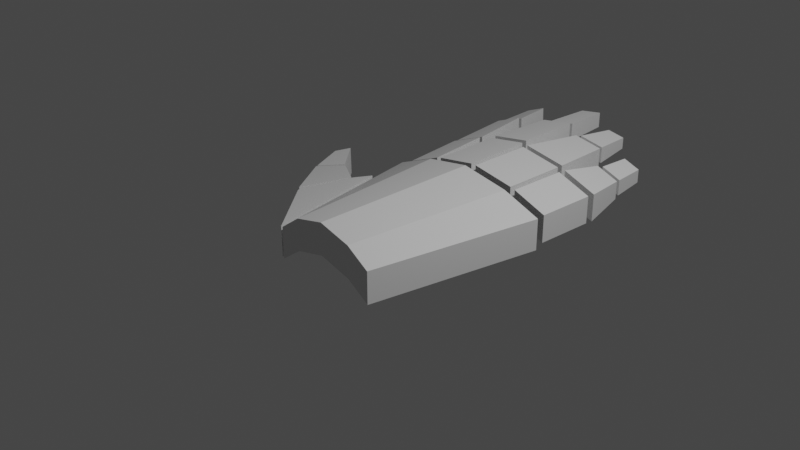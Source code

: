 # Source: RightHand.blend  (saved by Blender 2.82.7; exported with 4.5.12 LTS)
import bpy
from mathutils import Matrix  # noqa: F401  (used for matrix-valued properties, if any)

bpy.ops.wm.read_factory_settings(use_empty=True)
scene = bpy.context.scene
scene.name = 'Scene'

# ---- collections
col_collection = bpy.data.collections.new('Collection'); scene.collection.children.link(col_collection)

# ---- materials (node trees are filled in below, after node groups)
mat_material_001 = bpy.data.materials.new('Material.001')
mat_material_001.use_transparent_shadow = False

# ---- material node trees
mat_material_001.use_nodes = True; mat_material_001.node_tree.nodes.clear()
_N = mat_material_001.node_tree.nodes; _L = mat_material_001.node_tree.links
n0 = _N.new('ShaderNodeOutputMaterial'); n0.name = 'Material Output'; n0.location = (300, 300)
n1 = _N.new('ShaderNodeBsdfPrincipled'); n1.name = 'Principled BSDF'; n1.location = (10, 300)
n1.distribution = 'GGX'
n1.subsurface_method = 'BURLEY'
n1.inputs[2].default_value = 0.4
n1.inputs[3].default_value = 1.45
n1.inputs[27].default_value = (0.0, 0.0, 0.0, 1.0)
n1.inputs[28].default_value = 1.0
n2 = _N.new('ShaderNodeNormalMap'); n2.name = 'Normal Map'; n2.location = (-300, -300)
n2.label = 'Normal/Map'
n2.inputs[0].default_value = 0.0
_L.new(n1.outputs[0], n0.inputs[0])
_L.new(n2.outputs[0], n1.inputs[5])
n0.is_active_output = True

# ---- world
world_world = bpy.data.worlds.new('World'); scene.world = world_world
world_world.use_nodes = True; world_world.node_tree.nodes.clear()
_N = world_world.node_tree.nodes; _L = world_world.node_tree.links
n0 = _N.new('ShaderNodeOutputWorld'); n0.name = 'World Output'; n0.location = (300, 300)
n1 = _N.new('ShaderNodeBackground'); n1.name = 'Background'; n1.location = (10, 300)
n1.inputs[0].default_value = (0.05088, 0.05088, 0.05088, 1.0)
_L.new(n1.outputs[0], n0.inputs[0])
n0.is_active_output = True
world_world.color = (0.05088, 0.05088, 0.05088)
world_world.use_sun_shadow = False
world_world.sun_shadow_jitter_overblur = 0.0

# ---- cameras
cam_camera = bpy.data.cameras.new('Camera')
cam_camera.clip_end = 100.0
cam_camera.ortho_scale = 7.314
cam_camera_001 = bpy.data.cameras.new('Camera.001')
cam_camera_001.clip_end = 100.0
cam_camera_001.ortho_scale = 7.314

# ---- lights
light_light = bpy.data.lights.new('Light', 'POINT')
light_light.transmission_factor = 0.0
light_light.energy = 1000.0
light_light.shadow_soft_size = 0.1
light_light.shadow_maximum_resolution = 0.006
light_light.use_absolute_resolution = True

# ---- meshes
me_cube_002 = bpy.data.meshes.new('Cube.002')
me_cube_002.from_pydata([(0.9889, 0.9889, 0.1778), (0.9889, 0.9889, -0.1778), (0.6283, -0.9889, 0.1778), (0.6283, -0.9889, -0.1778), (-0.9889, 0.9889, 0.1778), (-0.9889, 0.9889, -0.1778), (-0.6283, -0.9889, 0.1778), (-0.6283, -0.9889, -0.1778), (0.5433, 0.9889, 0.003271), (0.3788, -0.9889, 0.3588), (0.3788, -0.9889, 0.003271), (0.5433, 0.9889, 0.3588), (-0.5336, 0.9889, -0.01023), (-0.3597, -0.9889, 0.3453), (-0.3597, -0.9889, -0.01023), (-0.5336, 0.9889, 0.3453), (0.02358, -0.9889, 0.0882), (0.02691, 0.9889, 0.4437), (0.02691, 0.9889, 0.0882), (0.02358, -0.9889, 0.4437), (0.9635, 1.114, 0.1678), (0.9635, 1.114, -0.1472), (-0.963, 1.114, 0.1671), (-0.963, 1.114, -0.148), (0.5687, 1.114, 0.0132), (0.514, 1.114, 0.3434), (-0.5017, 1.114, 0.0156), (-0.5017, 1.114, 0.3307), (-0.00497, 1.114, 0.4179), (0.05629, 1.114, 0.1036), (-0.5595, 1.114, 0.0004669), (0.5687, 1.114, 0.3283), (0.514, 1.114, 0.02833), (0.05629, 1.114, 0.4187), (-0.00497, 1.114, 0.1028), (-0.5595, 1.114, 0.3156), (-0.5839, 1.803, 0.0004669), (-0.9874, 1.803, -0.148), (1.049, 1.888, 0.1678), (1.049, 1.888, -0.1472), (-0.9874, 1.803, 0.1671), (0.654, 1.888, 0.3283), (0.654, 1.888, 0.0132), (0.06814, 1.947, 0.4187), (0.5258, 1.947, 0.3434), (-0.01684, 1.864, 0.1028), (-0.5135, 1.864, 0.0156), (-0.5839, 1.803, 0.3156), (-0.5135, 1.864, 0.3307), (-0.01684, 1.864, 0.4179), (0.5258, 1.947, 0.02833), (0.06814, 1.947, 0.1036), (1.073, 1.963, 0.1488), (1.073, 1.979, -0.1254), (0.6783, 1.971, 0.03489), (0.6783, 1.955, 0.3091), (1.125, 2.737, 0.1737), (1.125, 2.75, -0.08797), (0.7969, 2.731, 0.3069), (0.7969, 2.743, 0.04525), (0.5377, 2.026, 0.3434), (0.07999, 2.026, 0.1036), (0.5377, 2.026, 0.02833), (0.07999, 2.026, 0.4187), (0.1265, 2.86, 0.3891), (0.5149, 2.86, 0.3253), (0.5149, 2.86, 0.05788), (0.1265, 2.86, 0.1217), (-0.5135, 1.933, 0.0156), (-0.5135, 1.933, 0.3307), (-0.01684, 1.933, 0.4179), (-0.01684, 1.933, 0.1028), (-0.1044, 2.683, 0.1375), (-0.4497, 2.683, 0.07691), (-0.4497, 2.683, 0.296), (-0.1044, 2.683, 0.3566), (-0.9996, 1.882, 0.1671), (-0.9996, 1.882, -0.148), (-0.5961, 1.882, 0.0004669), (-0.5961, 1.882, 0.3156), (-0.6557, 2.384, 0.02793), (-0.9262, 2.384, -0.07159), (-0.9262, 2.384, 0.1396), (-0.6557, 2.384, 0.2391), (1.147, 2.815, 0.1386), (1.147, 2.828, -0.08628), (0.8233, 2.821, 0.04514), (0.8233, 2.809, 0.27), (1.138, 3.313, 0.1559), (1.138, 3.322, -0.03347), (0.9001, 3.308, 0.2524), (0.9001, 3.318, 0.06297), (1.157, 0.4055, 0.1161), (1.166, 0.4196, -0.2351), (1.292, -0.2625, 0.1325), (1.316, -0.2625, -0.2351), (0.968, 0.5144, 0.1663), (0.9732, 0.5144, -0.2013), (0.7009, -0.9504, 0.148), (0.7073, -0.9456, -0.2013), (1.822, 0.4182, 0.03778), (1.83, 0.4195, -0.2835), (1.568, 0.65, -0.2587), (1.57, 0.6423, 0.06177), (1.362, -0.2111, -0.2351), (1.338, -0.2111, 0.1325), (1.201, 0.4173, -0.2429), (1.193, 0.4032, 0.1083), (1.856, 0.4669, 0.02331), (1.863, 0.4681, -0.298), (1.618, 0.684, -0.2732), (1.62, 0.6762, 0.0473), (2.022, 0.8747, 0.03526), (2.029, 0.876, -0.2861), (1.922, 1.026, 0.05925), (1.92, 1.033, -0.2612), (0.4664, 2.939, 0.3051), (0.1551, 2.939, 0.1419), (0.4664, 2.939, 0.09074), (0.1551, 2.939, 0.3563), (0.1867, 3.506, 0.3362), (0.4509, 3.506, 0.2927), (0.4509, 3.506, 0.1108), (0.1867, 3.506, 0.1543), (-0.429, 2.748, 0.09436), (-0.429, 2.748, 0.2861), (-0.1268, 2.748, 0.3391), (-0.1268, 2.748, 0.1474), (-0.18, 3.204, 0.1686), (-0.3901, 3.204, 0.1317), (-0.3901, 3.204, 0.2649), (-0.18, 3.204, 0.3018), (-0.9151, 2.444, 0.1323), (-0.9151, 2.444, -0.05128), (-0.68, 2.444, 0.03523), (-0.68, 2.444, 0.2188), (-0.6815, 2.846, 0.04289), (-0.8795, 2.846, -0.02999), (-0.8795, 2.846, 0.1247), (-0.6815, 2.846, 0.1975)], [], [(15, 4, 6, 13), (14, 13, 6, 7), (7, 6, 4, 5), (8, 1, 3, 10), (1, 0, 2, 3), (8, 11, 0, 1), (18, 17, 11, 8), (18, 8, 10, 16), (3, 2, 9, 10), (0, 11, 9, 2), (5, 12, 14, 7), (5, 4, 15, 12), (16, 19, 13, 14), (17, 15, 13, 19), (11, 17, 19, 9), (10, 9, 19, 16), (12, 18, 16, 14), (12, 15, 17, 18), (24, 21, 20, 31), (29, 32, 25, 33), (23, 30, 35, 22), (26, 34, 28, 27), (42, 41, 38, 39), (51, 43, 44, 50), (37, 40, 47, 36), (46, 48, 49, 45), (29, 33, 43, 51), (33, 25, 44, 43), (26, 27, 48, 46), (24, 31, 41, 42), (25, 32, 50, 44), (34, 26, 46, 45), (30, 23, 37, 36), (28, 34, 45, 49), (22, 35, 47, 40), (20, 21, 39, 38), (35, 30, 36, 47), (23, 22, 40, 37), (27, 28, 49, 48), (31, 20, 38, 41), (32, 29, 51, 50), (21, 24, 42, 39), (54, 53, 52, 55), (59, 58, 56, 57), (54, 55, 58, 59), (52, 53, 57, 56), (55, 52, 56, 58), (53, 54, 59, 57), (61, 62, 60, 63), (67, 64, 65, 66), (61, 63, 64, 67), (63, 60, 65, 64), (60, 62, 66, 65), (62, 61, 67, 66), (68, 71, 70, 69), (73, 74, 75, 72), (68, 69, 74, 73), (71, 68, 73, 72), (70, 71, 72, 75), (69, 70, 75, 74), (77, 78, 79, 76), (81, 82, 83, 80), (78, 77, 81, 80), (76, 79, 83, 82), (79, 78, 80, 83), (77, 76, 82, 81), (86, 85, 84, 87), (91, 90, 88, 89), (86, 87, 90, 91), (84, 85, 89, 88), (87, 84, 88, 90), (85, 86, 91, 89), (93, 92, 94, 95), (99, 98, 96, 97), (97, 96, 92, 93), (92, 96, 98, 94), (97, 93, 95, 99), (95, 94, 98, 99), (106, 104, 101, 102), (106, 107, 105, 104), (107, 106, 102, 103), (105, 107, 103, 100), (104, 105, 100, 101), (101, 100, 103, 102), (109, 110, 111, 108), (113, 112, 114, 115), (110, 109, 113, 115), (109, 108, 112, 113), (111, 110, 115, 114), (108, 111, 114, 112), (117, 118, 116, 119), (123, 120, 121, 122), (117, 119, 120, 123), (119, 116, 121, 120), (116, 118, 122, 121), (118, 117, 123, 122), (124, 127, 126, 125), (129, 130, 131, 128), (124, 125, 130, 129), (127, 124, 129, 128), (126, 127, 128, 131), (125, 126, 131, 130), (133, 134, 135, 132), (137, 138, 139, 136), (134, 133, 137, 136), (132, 135, 139, 138), (135, 134, 136, 139), (133, 132, 138, 137)])
me_cube_002.polygons.foreach_set('use_smooth', [True] * 108)
_k = set([(0, 1), (0, 2), (0, 11), (1, 3), (1, 8), (2, 3), (2, 9), (3, 10), (4, 5), (4, 6), (4, 15), (5, 7), (5, 12), (6, 7), (6, 13), (7, 14), (8, 10), (8, 18), (9, 11), (9, 19), (10, 16), (11, 17), (12, 14), (12, 18), (13, 15), (13, 19), (14, 16), (15, 17), (16, 18), (17, 19), (20, 21), (20, 31), (20, 38), (21, 24), (21, 39), (22, 23), (22, 35), (22, 40), (23, 30), (23, 37), (24, 31), (24, 42), (25, 32), (25, 33), (25, 44), (26, 27), (26, 34), (26, 46), (27, 28), (27, 48), (28, 34), (28, 49), (29, 32), (29, 33), (29, 51), (30, 35), (30, 36), (31, 41), (32, 50), (33, 43), (34, 45), (35, 47), (36, 37), (36, 47), (37, 40), (38, 39), (38, 41), (39, 42), (40, 47), (41, 42), (43, 44), (43, 51), (44, 50), (45, 46), (45, 49), (46, 48), (48, 49), (50, 51), (52, 53), (52, 55), (52, 56), (53, 54), (53, 57), (54, 55), (54, 59), (55, 58), (56, 57), (56, 58), (57, 59), (58, 59), (60, 62), (60, 63), (60, 65), (61, 62), (61, 63), (61, 67), (62, 66), (63, 64), (64, 65), (64, 67), (65, 66), (66, 67), (68, 69), (68, 71), (68, 73), (69, 70), (69, 74), (70, 71), (70, 75), (71, 72), (72, 73), (72, 75), (73, 74), (74, 75), (76, 77), (76, 79), (76, 82), (77, 78), (77, 81), (78, 79), (78, 80), (79, 83), (80, 81), (80, 83), (81, 82), (82, 83), (84, 85), (84, 87), (84, 88), (85, 86), (85, 89), (86, 87), (86, 91), (87, 90), (88, 89), (88, 90), (89, 91), (90, 91), (92, 93), (92, 94), (92, 96), (93, 95), (93, 97), (94, 95), (94, 98), (95, 99), (96, 97), (96, 98), (97, 99), (98, 99), (100, 101), (100, 103), (100, 105), (101, 102), (101, 104), (102, 103), (102, 106), (103, 107), (104, 105), (104, 106), (105, 107), (106, 107), (108, 109), (108, 111), (108, 112), (109, 110), (109, 113), (110, 111), (110, 115), (111, 114), (112, 113), (112, 114), (113, 115), (114, 115), (116, 118), (116, 119), (116, 121), (117, 118), (117, 119), (117, 123), (118, 122), (119, 120), (120, 121), (120, 123), (121, 122), (122, 123), (124, 125), (124, 127), (124, 129), (125, 126), (125, 130), (126, 127), (126, 131), (127, 128), (128, 129), (128, 131), (129, 130), (130, 131), (132, 133), (132, 135), (132, 138), (133, 134), (133, 137), (134, 135), (134, 136), (135, 139), (136, 137), (136, 139), (137, 138), (138, 139)])
me_cube_002.attributes.new('sharp_edge', 'BOOLEAN', 'EDGE').data.foreach_set('value', [ (min(e.vertices), max(e.vertices)) in _k for e in me_cube_002.edges])
_uv = me_cube_002.uv_layers.new(name='UVMap')
_uv.uv.foreach_set('vector', [0.8103, 0.5, 0.875, 0.5, 0.875, 0.75, 0.8103, 0.75, 0.375, 0.9353, 0.625, 0.9353, 0.625, 1.0, 0.375, 1.0, 0.375, 0.0, 0.625, 0.0, 0.625, 0.25, 0.375, 0.25, 0.3071, 0.5, 0.375, 0.5, 0.375, 0.75, 0.3071, 0.75, 0.375, 0.5, 0.625, 0.5, 0.625, 0.75, 0.375, 0.75, 0.375, 0.4321, 0.625, 0.4321, 0.625, 0.5, 0.375, 0.5, 0.375, 0.3762, 0.625, 0.3762, 0.625, 0.4321, 0.375, 0.4321, 0.2512, 0.5, 0.3071, 0.5, 0.3071, 0.75, 0.2512, 0.75, 0.375, 0.75, 0.625, 0.75, 0.625, 0.8179, 0.375, 0.8179, 0.625, 0.5, 0.6929, 0.5, 0.6929, 0.75, 0.625, 0.75, 0.125, 0.5, 0.1897, 0.5, 0.1897, 0.75, 0.125, 0.75, 0.375, 0.25, 0.625, 0.25, 0.625, 0.3147, 0.375, 0.3147, 0.375, 0.8738, 0.625, 0.8738, 0.625, 0.9353, 0.375, 0.9353, 0.7488, 0.5, 0.8103, 0.5, 0.8103, 0.75, 0.7488, 0.75, 0.6929, 0.5, 0.7488, 0.5, 0.7488, 0.75, 0.6929, 0.75, 0.375, 0.8179, 0.625, 0.8179, 0.625, 0.8738, 0.375, 0.8738, 0.1897, 0.5, 0.2512, 0.5, 0.2512, 0.75, 0.1897, 0.75, 0.375, 0.3147, 0.625, 0.3147, 0.625, 0.3762, 0.375, 0.3762, 0.375, 0.4321, 0.375, 0.5, 0.625, 0.5, 0.625, 0.4321, 0.375, 0.3762, 0.375, 0.4321, 0.625, 0.4321, 0.625, 0.3762, 0.375, 0.25, 0.375, 0.3147, 0.625, 0.3147, 0.625, 0.25, 0.375, 0.3147, 0.375, 0.3762, 0.625, 0.3762, 0.625, 0.3147, 0.375, 0.4321, 0.625, 0.4321, 0.625, 0.5, 0.375, 0.5, 0.375, 0.3762, 0.625, 0.3762, 0.625, 0.4321, 0.375, 0.4321, 0.375, 0.25, 0.625, 0.25, 0.625, 0.3147, 0.375, 0.3147, 0.375, 0.3147, 0.625, 0.3147, 0.625, 0.3762, 0.375, 0.3762, 0.375, 0.3762, 0.625, 0.3762, 0.625, 0.3762, 0.375, 0.3762, 0.625, 0.3762, 0.625, 0.4321, 0.625, 0.4321, 0.625, 0.3762, 0.375, 0.3147, 0.625, 0.3147, 0.625, 0.3147, 0.375, 0.3147, 0.375, 0.4321, 0.625, 0.4321, 0.625, 0.4321, 0.375, 0.4321, 0.625, 0.4321, 0.375, 0.4321, 0.375, 0.4321, 0.625, 0.4321, 0.375, 0.3762, 0.375, 0.3147, 0.375, 0.3147, 0.375, 0.3762, 0.375, 0.3147, 0.375, 0.25, 0.375, 0.25, 0.375, 0.3147, 0.625, 0.3762, 0.375, 0.3762, 0.375, 0.3762, 0.625, 0.3762, 0.625, 0.25, 0.625, 0.3147, 0.625, 0.3147, 0.625, 0.25, 0.625, 0.5, 0.375, 0.5, 0.375, 0.5, 0.625, 0.5, 0.625, 0.3147, 0.375, 0.3147, 0.375, 0.3147, 0.625, 0.3147, 0.375, 0.25, 0.625, 0.25, 0.625, 0.25, 0.375, 0.25, 0.625, 0.3147, 0.625, 0.3762, 0.625, 0.3762, 0.625, 0.3147, 0.625, 0.4321, 0.625, 0.5, 0.625, 0.5, 0.625, 0.4321, 0.375, 0.4321, 0.375, 0.3762, 0.375, 0.3762, 0.375, 0.4321, 0.375, 0.5, 0.375, 0.4321, 0.375, 0.4321, 0.375, 0.5, 0.375, 0.4321, 0.375, 0.5, 0.625, 0.5, 0.625, 0.4321, 0.375, 0.4321, 0.625, 0.4321, 0.625, 0.5, 0.375, 0.5, 0.375, 0.4321, 0.625, 0.4321, 0.625, 0.4321, 0.375, 0.4321, 0.625, 0.5, 0.375, 0.5, 0.375, 0.5, 0.625, 0.5, 0.625, 0.4321, 0.625, 0.5, 0.625, 0.5, 0.625, 0.4321, 0.375, 0.5, 0.375, 0.4321, 0.375, 0.4321, 0.375, 0.5, 0.375, 0.3762, 0.375, 0.4321, 0.625, 0.4321, 0.625, 0.3762, 0.375, 0.3762, 0.625, 0.3762, 0.625, 0.4321, 0.375, 0.4321, 0.375, 0.3762, 0.625, 0.3762, 0.625, 0.3762, 0.375, 0.3762, 0.625, 0.3762, 0.625, 0.4321, 0.625, 0.4321, 0.625, 0.3762, 0.625, 0.4321, 0.375, 0.4321, 0.375, 0.4321, 0.625, 0.4321, 0.375, 0.4321, 0.375, 0.3762, 0.375, 0.3762, 0.375, 0.4321, 0.375, 0.3147, 0.375, 0.3762, 0.625, 0.3762, 0.625, 0.3147, 0.375, 0.3147, 0.625, 0.3147, 0.625, 0.3762, 0.375, 0.3762, 0.375, 0.3147, 0.625, 0.3147, 0.625, 0.3147, 0.375, 0.3147, 0.375, 0.3762, 0.375, 0.3147, 0.375, 0.3147, 0.375, 0.3762, 0.625, 0.3762, 0.375, 0.3762, 0.375, 0.3762, 0.625, 0.3762, 0.625, 0.3147, 0.625, 0.3762, 0.625, 0.3762, 0.625, 0.3147, 0.375, 0.25, 0.375, 0.3147, 0.625, 0.3147, 0.625, 0.25, 0.375, 0.25, 0.625, 0.25, 0.625, 0.3147, 0.375, 0.3147, 0.375, 0.3147, 0.375, 0.25, 0.375, 0.25, 0.375, 0.3147, 0.625, 0.25, 0.625, 0.3147, 0.625, 0.3147, 0.625, 0.25, 0.625, 0.3147, 0.375, 0.3147, 0.375, 0.3147, 0.625, 0.3147, 0.375, 0.25, 0.625, 0.25, 0.625, 0.25, 0.375, 0.25, 0.375, 0.4321, 0.375, 0.5, 0.625, 0.5, 0.625, 0.4321, 0.375, 0.4321, 0.625, 0.4321, 0.625, 0.5, 0.375, 0.5, 0.375, 0.4321, 0.625, 0.4321, 0.625, 0.4321, 0.375, 0.4321, 0.625, 0.5, 0.375, 0.5, 0.375, 0.5, 0.625, 0.5, 0.625, 0.4321, 0.625, 0.5, 0.625, 0.5, 0.625, 0.4321, 0.375, 0.5, 0.375, 0.4321, 0.375, 0.4321, 0.375, 0.5, 0.375, 0.0, 0.625, 0.0, 0.625, 0.25, 0.375, 0.25, 0.375, 0.25, 0.625, 0.25, 0.625, 0.5, 0.375, 0.5, 0.375, 0.5, 0.625, 0.5, 0.625, 0.75, 0.375, 0.75, 0.375, 0.75, 0.625, 0.75, 0.625, 1.0, 0.375, 1.0, 0.125, 0.5, 0.375, 0.5, 0.375, 0.75, 0.125, 0.75, 0.625, 0.5, 0.875, 0.5, 0.875, 0.75, 0.625, 0.75, 0.375, 0.0, 0.375, 0.25, 0.375, 0.25, 0.375, 0.0, 0.375, 0.0, 0.625, 0.0, 0.625, 0.25, 0.375, 0.25, 0.625, 0.0, 0.375, 0.0, 0.375, 0.0, 0.625, 0.0, 0.625, 0.25, 0.625, 0.0, 0.625, 0.0, 0.625, 0.25, 0.375, 0.25, 0.625, 0.25, 0.625, 0.25, 0.375, 0.25, 0.375, 0.25, 0.625, 0.25, 0.625, 0.0, 0.375, 0.0, 0.375, 0.25, 0.375, 0.0, 0.625, 0.0, 0.625, 0.25, 0.375, 0.25, 0.625, 0.25, 0.625, 0.0, 0.375, 0.0, 0.375, 0.0, 0.375, 0.25, 0.375, 0.25, 0.375, 0.0, 0.375, 0.25, 0.625, 0.25, 0.625, 0.25, 0.375, 0.25, 0.625, 0.0, 0.375, 0.0, 0.375, 0.0, 0.625, 0.0, 0.625, 0.25, 0.625, 0.0, 0.625, 0.0, 0.625, 0.25, 0.375, 0.3762, 0.375, 0.4321, 0.625, 0.4321, 0.625, 0.3762, 0.375, 0.3762, 0.625, 0.3762, 0.625, 0.4321, 0.375, 0.4321, 0.375, 0.3762, 0.625, 0.3762, 0.625, 0.3762, 0.375, 0.3762, 0.625, 0.3762, 0.625, 0.4321, 0.625, 0.4321, 0.625, 0.3762, 0.625, 0.4321, 0.375, 0.4321, 0.375, 0.4321, 0.625, 0.4321, 0.375, 0.4321, 0.375, 0.3762, 0.375, 0.3762, 0.375, 0.4321, 0.375, 0.3147, 0.375, 0.3762, 0.625, 0.3762, 0.625, 0.3147, 0.375, 0.3147, 0.625, 0.3147, 0.625, 0.3762, 0.375, 0.3762, 0.375, 0.3147, 0.625, 0.3147, 0.625, 0.3147, 0.375, 0.3147, 0.375, 0.3762, 0.375, 0.3147, 0.375, 0.3147, 0.375, 0.3762, 0.625, 0.3762, 0.375, 0.3762, 0.375, 0.3762, 0.625, 0.3762, 0.625, 0.3147, 0.625, 0.3762, 0.625, 0.3762, 0.625, 0.3147, 0.375, 0.25, 0.375, 0.3147, 0.625, 0.3147, 0.625, 0.25, 0.375, 0.25, 0.625, 0.25, 0.625, 0.3147, 0.375, 0.3147, 0.375, 0.3147, 0.375, 0.25, 0.375, 0.25, 0.375, 0.3147, 0.625, 0.25, 0.625, 0.3147, 0.625, 0.3147, 0.625, 0.25, 0.625, 0.3147, 0.375, 0.3147, 0.375, 0.3147, 0.625, 0.3147, 0.375, 0.25, 0.625, 0.25, 0.625, 0.25, 0.375, 0.25])
me_cube_002.materials.append(mat_material_001)
me_cube_002.use_remesh_fix_poles = True
me_cube_002.use_remesh_preserve_attributes = False
me_cube_002.use_mirror_vertex_groups = False
me_cube_002.update()
me_cube_002.normals_split_custom_set([tuple(v) for v in zip(*[iter([-0.4194, -0.05666, 0.906, -0.4194, -0.05666, 0.906, -0.4194, -0.05666, 0.906, -0.4194, -0.05666, 0.906, 0.0, -1.0, 0.0, 0.0, -1.0, 0.0, 0.0, -1.0, 0.0, 0.0, -1.0, 0.0, -0.9838, -0.1794, 0.0, -0.9838, -0.1794, 0.0, -0.9838, -0.1794, 0.0, -0.9838, -0.1794, 0.0, -0.4611, 0.06122, -0.8852, -0.4611, 0.06122, -0.8852, -0.4611, 0.06122, -0.8852, -0.4611, 0.06122, -0.8852, 0.9838, -0.1794, 0.0, 0.9838, -0.1794, 0.0, 0.9838, -0.1794, 0.0, 0.9838, -0.1794, 0.0, 0.0, 1.0, 0.0, 0.0, 1.0, 0.0, 0.0, 1.0, 0.0, 0.0, 1.0, 0.0, 0.0, 1.0, 0.0, 0.0, 1.0, 0.0, 0.0, 1.0, 0.0, 0.0, 1.0, 0.0, -0.1913, 0.00812, -0.9815, -0.1913, 0.00812, -0.9815, -0.1913, 0.00812, -0.9815, -0.1913, 0.00812, -0.9815, 0.0, -1.0, 0.0, 0.0, -1.0, 0.0, 0.0, -1.0, -1.724e-09, 0.0, -1.0, -9.92e-10, 0.4611, -0.06122, 0.8852, 0.4611, -0.06122, 0.8852, 0.4611, -0.06122, 0.8852, 0.4611, -0.06122, 0.8852, 0.4194, 0.05666, -0.906, 0.4194, 0.05666, -0.906, 0.4194, 0.05666, -0.906, 0.4194, 0.05666, -0.906, 0.0, 1.0, 0.0, 0.0, 1.0, 0.0, 0.0, 1.0, 0.0, 0.0, 1.0, 0.0, 0.0, -1.0, -1.306e-09, 0.0, -1.0, -1.32e-09, 0.0, -1.0, 0.0, 0.0, -1.0, 0.0, -0.2042, -0.008802, 0.9789, -0.2042, -0.008802, 0.9789, -0.2042, -0.008802, 0.9789, -0.2042, -0.008802, 0.9789, 0.1913, -0.00812, 0.9815, 0.1913, -0.00812, 0.9815, 0.1913, -0.00812, 0.9815, 0.1913, -0.00812, 0.9815, 0.0, -1.0, -9.92e-10, 0.0, -1.0, -1.724e-09, 0.0, -1.0, -1.32e-09, 0.0, -1.0, -1.306e-09, 0.2042, 0.008802, -0.9789, 0.2042, 0.008802, -0.9789, 0.2042, 0.008802, -0.9789, 0.2042, 0.008802, -0.9789, 0.0, 1.0, 0.0, 0.0, 1.0, 0.0, 0.0, 1.0, 0.0, 0.0, 1.0, 0.0, 0.0, -1.0, 0.0, 0.0, -1.0, 0.0, 0.0, -1.0, 0.0, 0.0, -1.0, 0.0, 0.0, -1.0, 0.0, 0.0, -1.0, 0.0, 0.0, -1.0, 0.0, 0.0, -1.0, 0.0, 0.0, -1.0, 0.0, 0.0, -1.0, 0.0, 0.0, -1.0, 0.0, 0.0, -1.0, 0.0, 0.0, -1.0, 0.0, 0.0, -1.0, 0.0, 0.0, -1.0, 0.0, 0.0, -1.0, 0.0, 0.0, 1.0, 0.0, 0.0, 1.0, 0.0, 0.0, 1.0, 0.0, 0.0, 1.0, 0.0, 0.0, 1.0, 0.0, 0.0, 1.0, 0.0, 0.0, 1.0, 0.0, 0.0, 1.0, 0.0, 0.0, 1.0, 0.0, 0.0, 1.0, 0.0, 0.0, 1.0, 0.0, 0.0, 1.0, 0.0, 0.0, 1.0, 0.0, 0.0, 1.0, 0.0, 0.0, 1.0, 0.0, 0.0, 1.0, 0.0, -0.9999, 0.01422, 0.0, -0.9999, 0.01422, 0.0, -0.9999, 0.01422, 0.0, -0.9999, 0.01422, 0.0, 0.1623, -0.002307, 0.9867, 0.1623, -0.002307, 0.9867, 0.1623, -0.002307, 0.9867, 0.1623, -0.002307, 0.9867, -0.9999, -0.01581, 0.0, -0.9999, -0.01581, 0.0, -0.9999, -0.01581, 0.0, -0.9999, -0.01581, 0.0, -0.994, 0.1095, 0.0, -0.994, 0.1095, 0.0, -0.994, 0.1095, 0.0, -0.994, 0.1095, 0.0, 0.9999, -0.01422, 0.0, 0.9999, -0.01422, 0.0, 0.9999, -0.01422, 0.0, 0.9999, -0.01422, 0.0, 0.173, 0.002735, -0.9849, 0.173, 0.002735, -0.9849, 0.173, 0.002735, -0.9849, 0.173, 0.002735, -0.9849, 0.3453, 0.01223, -0.9384, 0.3453, 0.01223, -0.9384, 0.3453, 0.01223, -0.9384, 0.3453, 0.01223, -0.9384, 0.9999, 0.01581, 0.0, 0.9999, 0.01581, 0.0, 0.9999, 0.01581, 0.0, 0.9999, 0.01581, 0.0, -0.3453, -0.01223, 0.9384, -0.3453, -0.01223, 0.9384, -0.3453, -0.01223, 0.9384, -0.3453, -0.01223, 0.9384, 0.994, -0.1095, 0.0, 0.994, -0.1095, 0.0, 0.994, -0.1095, 0.0, 0.994, -0.1095, 0.0, 0.9994, 0.0354, 0.0, 0.9994, 0.0354, 0.0, 0.9994, 0.0354, 0.0, 0.9994, 0.0354, 0.0, -0.9994, -0.0354, 0.0, -0.9994, -0.0354, 0.0, -0.9994, -0.0354, 0.0, -0.9994, -0.0354, 0.0, -0.173, -0.002735, 0.9849, -0.173, -0.002735, 0.9849, -0.173, -0.002735, 0.9849, -0.173, -0.002735, 0.9849, 0.3761, -0.04143, 0.9256, 0.3761, -0.04143, 0.9256, 0.3761, -0.04143, 0.9256, 0.3761, -0.04143, 0.9256, -0.1623, 0.002307, -0.9867, -0.1623, 0.002307, -0.9867, -0.1623, 0.002307, -0.9867, -0.1623, 0.002307, -0.9867, -0.3761, 0.04143, -0.9256, -0.3761, 0.04143, -0.9256, -0.3761, 0.04143, -0.9256, -0.3761, 0.04143, -0.9256, -0.002934, -0.9984, -0.05613, -0.002934, -0.9984, -0.05613, -0.002934, -0.9984, -0.05613, -0.002934, -0.9984, -0.05613, -1.089e-06, 0.9988, 0.04892, -1.089e-06, 0.9988, 0.04892, -1.089e-06, 0.9988, 0.04892, -1.089e-06, 0.9988, 0.04892, -0.9884, 0.1514, 0.007976, -0.9884, 0.1514, 0.007976, -0.9884, 0.1514, 0.007976, -0.9884, 0.1514, 0.007976, 0.9977, -0.06699, -0.003529, 0.9977, -0.06699, -0.003529, 0.9977, -0.06699, -0.003529, 0.9977, -0.06699, -0.003529, 0.3764, -0.05497, 0.9248, 0.3764, -0.05497, 0.9248, 0.3764, -0.05497, 0.9248, 0.3764, -0.05497, 0.9248, -0.3763, 0.07015, -0.9238, -0.3763, 0.07015, -0.9238, -0.3763, 0.07015, -0.9238, -0.3763, 0.07015, -0.9238, 0.0, -1.0, 0.0, 0.0, -1.0, 0.0, 0.0, -1.0, 0.0, 0.0, -1.0, 0.0, 0.0, 1.0, 0.0, 0.0, 1.0, 0.0, 0.0, 1.0, 0.0, 0.0, 1.0, 0.0, -0.9984, 0.05571, 0.0, -0.9984, 0.05571, 0.0, -0.9984, 0.05571, 0.0, -0.9984, 0.05571, 0.0, 0.1622, 0.02593, 0.9864, 0.1622, 0.02593, 0.9864, 0.1622, 0.02593, 0.9864, 0.1622, 0.02593, 0.9864, 0.9996, 0.02735, 0.0, 0.9996, 0.02735, 0.0, 0.9996, 0.02735, 0.0, 0.9996, 0.02735, 0.0, -0.1622, 0.03054, -0.9863, -0.1622, 0.03054, -0.9863, -0.1622, 0.03054, -0.9863, -0.1622, 0.03054, -0.9863, 0.0, -1.0, 0.0, 0.0, -1.0, 0.0, 0.0, -1.0, 0.0, 0.0, -1.0, 0.0, 0.0, 1.0, 0.0, 0.0, 1.0, 0.0, 0.0, 1.0, 0.0, 0.0, 1.0, 0.0, -0.9964, 0.08476, 0.0, -0.9964, 0.08476, 0.0, -0.9964, 0.08476, 0.0, -0.9964, 0.08476, 0.0, 0.1726, 0.06562, -0.9828, 0.1726, 0.06562, -0.9828, 0.1726, 0.06562, -0.9828, 0.1726, 0.06562, -0.9828, 0.9933, 0.1159, 0.0, 0.9933, 0.1159, 0.0, 0.9933, 0.1159, 0.0, 0.9933, 0.1159, 0.0, -0.1726, 0.06018, 0.9831, -0.1726, 0.06018, 0.9831, -0.1726, 0.06018, 0.9831, -0.1726, 0.06018, 0.9831, 0.0, -1.0, 0.0, 0.0, -1.0, 0.0, 0.0, -1.0, 0.0, 0.0, -1.0, 0.0, 0.0, 1.0, 0.0, 0.0, 1.0, 0.0, 0.0, 1.0, 0.0, 0.0, 1.0, 0.0, 0.3439, 0.09215, -0.9345, 0.3439, 0.09215, -0.9345, 0.3439, 0.09215, -0.9345, 0.3439, 0.09215, -0.9345, -0.3435, 0.1015, 0.9336, -0.3435, 0.1015, 0.9336, -0.3435, 0.1015, 0.9336, -0.3435, 0.1015, 0.9336, 0.993, 0.1182, 0.0, 0.993, 0.1182, 0.0, 0.993, 0.1182, 0.0, 0.993, 0.1182, 0.0, -0.9894, 0.1449, 0.0, -0.9894, 0.1449, 0.0, -0.9894, 0.1449, 0.0, -0.9894, 0.1449, 0.0, -0.002933, -0.9984, -0.05612, -0.002933, -0.9984, -0.05612, -0.002933, -0.9984, -0.05612, -0.002933, -0.9984, -0.05612, 4.908e-07, 0.9988, 0.04891, 4.908e-07, 0.9988, 0.04891, 4.908e-07, 0.9988, 0.04891, 4.908e-07, 0.9988, 0.04891, -0.9883, 0.1524, 0.008061, -0.9883, 0.1524, 0.008061, -0.9883, 0.1524, 0.008061, -0.9883, 0.1524, 0.008061, 0.9998, 0.0188, 0.0009946, 0.9998, 0.0188, 0.0009946, 0.9998, 0.0188, 0.0009946, 0.9998, 0.0188, 0.0009946, 0.3764, -0.02522, 0.9261, 0.3764, -0.02522, 0.9261, 0.3764, -0.02522, 0.9261, 0.3764, -0.02522, 0.9261, -0.3761, 0.09131, -0.9221, -0.3761, 0.09131, -0.9221, -0.3761, 0.09131, -0.9221, -0.3761, 0.09131, -0.9221, 0.977, 0.2076, 0.04808, 0.977, 0.2076, 0.04808, 0.977, 0.2076, 0.04808, 0.977, 0.2076, 0.04808, -0.9837, 0.1793, -0.0147, -0.9837, 0.1793, -0.0147, -0.9837, 0.1793, -0.0147, -0.9837, 0.1793, -0.0147, 0.4755, 0.8793, 0.02609, 0.4755, 0.8793, 0.02609, 0.4755, 0.8793, 0.02609, 0.4755, 0.8793, 0.02609, 0.08853, -0.006365, 0.9961, 0.08853, -0.006365, 0.9961, 0.08853, -0.006365, 0.9961, 0.08853, -0.006365, 0.9961, -0.08744, 0.004689, -0.9962, -0.08744, 0.004689, -0.9962, -0.08744, 0.004689, -0.9962, -0.08744, 0.004689, -0.9962, 0.7525, -0.658, 0.02771, 0.7525, -0.658, 0.02771, 0.7525, -0.658, 0.02771, 0.7525, -0.658, 0.02771, 0.06451, 0.01187, 0.9978, 0.06451, 0.01187, 0.9978, 0.06451, 0.01187, 0.9978, 0.06451, 0.01187, 0.9978, 0.9698, 0.2389, 0.04837, 0.9698, 0.2389, 0.04837, 0.9698, 0.2389, 0.04837, 0.9698, 0.2389, 0.04837, 0.5345, -0.8449, -0.02195, 0.5345, -0.8449, -0.02195, 0.5345, -0.8449, -0.02195, 0.5345, -0.8449, -0.02195, -0.11, -0.05239, -0.9926, -0.11, -0.05239, -0.9926, -0.11, -0.05239, -0.9926, -0.11, -0.05239, -0.9926, -0.799, 0.6003, -0.03503, -0.799, 0.6003, -0.03503, -0.799, 0.6003, -0.03503, -0.799, 0.6003, -0.03503, -0.6633, -0.7482, -0.01638, -0.6633, -0.7482, -0.01638, -0.6633, -0.7482, -0.01638, -0.6633, -0.7482, -0.01638, 0.6635, 0.748, 0.01637, 0.6635, 0.748, 0.01637, 0.6635, 0.748, 0.01637, 0.6635, 0.748, 0.01637, -0.8285, -0.5598, -0.01519, -0.8285, -0.5598, -0.01519, -0.8285, -0.5598, -0.01519, -0.8285, -0.5598, -0.01519, 0.06463, -0.07134, 0.9954, 0.06463, -0.07134, 0.9954, 0.06463, -0.07134, 0.9954, 0.06463, -0.07134, 0.9954, -0.9258, 0.3776, -0.01876, -0.9258, 0.3776, -0.01876, -0.9258, 0.3776, -0.01876, -0.9258, 0.3776, -0.01876, 0.7569, -0.6532, -0.01898, 0.7569, -0.6532, -0.01898, 0.7569, -0.6532, -0.01898, 0.7569, -0.6532, -0.01898, -0.06518, 0.07167, -0.9953, -0.06518, 0.07167, -0.9953, -0.06518, 0.07167, -0.9953, -0.06518, 0.07167, -0.9953, 0.0, -1.0, 0.0, 0.0, -1.0, 0.0, 0.0, -1.0, 0.0, 0.0, -1.0, 0.0, 0.0, 1.0, 0.0, 0.0, 1.0, 0.0, 0.0, 1.0, 0.0, 0.0, 1.0, 0.0, -0.9984, 0.05571, 0.0, -0.9984, 0.05571, 0.0, -0.9984, 0.05571, 0.0, -0.9984, 0.05571, 0.0, 0.1622, 0.02593, 0.9864, 0.1622, 0.02593, 0.9864, 0.1622, 0.02593, 0.9864, 0.1622, 0.02593, 0.9864, 0.9996, 0.02735, 0.0, 0.9996, 0.02735, 0.0, 0.9996, 0.02735, 0.0, 0.9996, 0.02735, 0.0, -0.1622, 0.03054, -0.9863, -0.1622, 0.03054, -0.9863, -0.1622, 0.03054, -0.9863, -0.1622, 0.03054, -0.9863, 0.0, -1.0, 0.0, 0.0, -1.0, 0.0, 0.0, -1.0, 0.0, 0.0, -1.0, 0.0, 0.0, 1.0, 0.0, 0.0, 1.0, 0.0, 0.0, 1.0, 0.0, 0.0, 1.0, 0.0, -0.9964, 0.08476, 0.0, -0.9964, 0.08476, 0.0, -0.9964, 0.08476, 0.0, -0.9964, 0.08476, 0.0, 0.1726, 0.06562, -0.9828, 0.1726, 0.06562, -0.9828, 0.1726, 0.06562, -0.9828, 0.1726, 0.06562, -0.9828, 0.9933, 0.1159, 0.0, 0.9933, 0.1159, 0.0, 0.9933, 0.1159, 0.0, 0.9933, 0.1159, 0.0, -0.1726, 0.06018, 0.9831, -0.1726, 0.06018, 0.9831, -0.1726, 0.06018, 0.9831, -0.1726, 0.06018, 0.9831, 0.0, -1.0, 0.0, 0.0, -1.0, 0.0, 0.0, -1.0, 0.0, 0.0, -1.0, 0.0, 0.0, 1.0, 0.0, 0.0, 1.0, 0.0, 0.0, 1.0, 0.0, 0.0, 1.0, 0.0, 0.3453, 0.01918, -0.9383, 0.3453, 0.01918, -0.9383, 0.3453, 0.01918, -0.9383, 0.3453, 0.01918, -0.9383, -0.3449, 0.04846, 0.9374, -0.3449, 0.04846, 0.9374, -0.3449, 0.04846, 0.9374, -0.3449, 0.04846, 0.9374, 1.0, 0.003719, 0.0, 1.0, 0.003719, 0.0, 1.0, 0.003719, 0.0, 1.0, 0.003719, 0.0, -0.9961, 0.08832, 0.0, -0.9961, 0.08832, 0.0, -0.9961, 0.08832, 0.0, -0.9961, 0.08832, 0.0])] * 3)])
arm_righthand = bpy.data.armatures.new('RightHand')  # bones are not reproduced

# ---- objects
ob_light = bpy.data.objects.new('Light', light_light)
ob_camera = bpy.data.objects.new('Camera', cam_camera)
ob_camera_001 = bpy.data.objects.new('Camera.001', cam_camera_001)
ob_righthand = bpy.data.objects.new('RightHand', arm_righthand)
ob_cube_001 = bpy.data.objects.new('Cube.001', me_cube_002)

# ---- transforms, parenting, visibility, modifiers, constraints
ob_light.location = (4.076, 1.005, 5.904)
ob_light.rotation_euler = (0.6503, 0.05522, 1.866)
ob_light.lock_rotations_4d = False
ob_light.empty_display_type = 'ARROWS'
ob_light.color = (0.0, 0.0, 0.0, 0.0)
ob_light.lineart.crease_threshold = 0.0
ob_camera.location = (7.359, -6.926, 4.958)
ob_camera.rotation_euler = (1.109, 0.0, 0.8149)
ob_camera.lock_rotations_4d = False
ob_camera.empty_display_type = 'ARROWS'
ob_camera.color = (0.0, 0.0, 0.0, 0.0)
ob_camera.display_type = 'WIRE'
ob_camera.lineart.crease_threshold = 0.0
ob_camera_001.location = (7.359, -6.926, 4.958)
ob_camera_001.rotation_euler = (1.109, 9.305e-08, 0.8149)
ob_camera_001.scale = (1.0, 1.0, 1.0)
ob_camera_001.color = (0.8, 0.8, 0.8, 1.0)
ob_camera_001.lineart.crease_threshold = 0.0
ob_righthand.location = (0.01606, -0.5726, 0.3061)
ob_righthand.rotation_euler = (-3.142, -0.0, 0.0)
ob_righthand.scale = (-1.0, -1.0, -1.0)
ob_righthand.lineart.crease_threshold = 0.0
ob_cube_001.parent = ob_righthand
ob_cube_001.location = (-0.01606, 0.5363, -0.4416)
ob_cube_001.color = (0.8, 0.8, 0.8, 1.0)
ob_cube_001.lineart.crease_threshold = 0.0
_vg = ob_cube_001.vertex_groups.new(name='Bone')
for _i, _w in zip([2, 3, 6, 7, 9, 10, 13, 14, 16, 19], [0.8293, 0.6049, 0.93, 0.9055, 0.9358, 0.8372, 0.96, 0.9451, 0.9974, 0.9804]): _vg.add([_i], _w, 'REPLACE')
_vg = ob_cube_001.vertex_groups.new(name='Bone.005')
for _i, _w in zip([4, 12, 15, 17, 26, 27, 28, 34, 45, 46, 48, 49], [0.06253, 0.06956, 0.6727, 0.09239, 0.9605, 0.9658, 0.9854, 0.9598, 0.8513, 0.6015, 0.9447, 0.9608]): _vg.add([_i], _w, 'REPLACE')
_vg = ob_cube_001.vertex_groups.new(name='Bone.010')
for _i, _w in zip([26, 27, 34, 45, 46, 48, 49, 68, 69, 70, 71, 72, 73, 74, 75], [0.02893, 0.01841, 0.03042, 0.1487, 0.3985, 0.05528, 0.02848, 1.0, 1.0, 1.0, 1.0, 1.0, 1.0, 1.0, 1.0]): _vg.add([_i], _w, 'REPLACE')
_vg = ob_cube_001.vertex_groups.new(name='Bone.011')
_vg.add([124, 125, 126, 127, 128, 129, 130, 131], 1.0, 'REPLACE')
_vg = ob_cube_001.vertex_groups.new(name='Bone.007')
for _i, _w in zip([2, 3, 9, 10, 92, 93, 94, 95, 96, 97, 98, 99], [0.12, 0.3372, 0.01524, 0.1238, 0.8228, 0.8913, 0.9751, 0.9868, 0.6185, 0.8552, 1.0, 1.0]): _vg.add([_i], _w, 'REPLACE')
_vg = ob_cube_001.vertex_groups.new(name='Bone.008')
for _i, _w in zip([92, 93, 96, 97], [0.1772, 0.1087, 0.3815, 0.1448]): _vg.add([_i], _w, 'REPLACE')
_vg = ob_cube_001.vertex_groups.new(name='Bone.009')
for _i, _w in zip([100, 101, 102, 103, 104, 105, 106, 107, 108, 109, 110, 111, 112, 113, 114, 115], [1.0, 1.0, 1.0, 1.0, 1.0, 1.0, 1.0, 1.0, 1.0, 1.0, 1.0, 1.0, 1.0, 1.0, 1.0, 1.0]): _vg.add([_i], _w, 'REPLACE')
_vg = ob_cube_001.vertex_groups.new(name='Bone.012')
for _i, _w in zip([4, 5, 6, 7, 12, 14, 15, 17, 18, 22, 23, 30, 35, 36, 37, 40, 47], [0.9166, 0.9476, 0.03917, 0.07436, 0.8062, 0.03085, 0.1963, 0.008556, 0.1143, 1.0, 1.0, 1.0, 1.0, 1.0, 1.0, 1.0, 1.0]): _vg.add([_i], _w, 'REPLACE')
_vg = ob_cube_001.vertex_groups.new(name='Bone.013')
_vg.add([76, 77, 78, 79, 80, 81, 82, 83], 1.0, 'REPLACE')
_vg = ob_cube_001.vertex_groups.new(name='Bone.014')
_vg.add([132, 133, 134, 135, 136, 137, 138, 139], 1.0, 'REPLACE')
_vg = ob_cube_001.vertex_groups.new(name='Bone.015')
for _i, _w in zip([8, 11, 12, 15, 17, 18, 25, 29, 32, 33, 43, 44, 50, 51], [0.05756, 0.09109, 0.0856, 0.09355, 0.718, 0.6924, 1.0, 1.0, 1.0, 1.0, 1.0, 1.0, 1.0, 1.0]): _vg.add([_i], _w, 'REPLACE')
_vg = ob_cube_001.vertex_groups.new(name='Bone.016')
_vg.add([60, 61, 62, 63, 64, 65, 66, 67], 1.0, 'REPLACE')
_vg = ob_cube_001.vertex_groups.new(name='Bone.017')
_vg.add([116, 117, 118, 119, 120, 121, 122, 123], 1.0, 'REPLACE')
_vg = ob_cube_001.vertex_groups.new(name='Bone.018')
for _i, _w in zip([0, 1, 2, 3, 8, 10, 11, 17, 18, 20, 21, 24, 31, 38, 39, 41, 42], [0.9708, 0.9658, 0.04254, 0.05294, 0.9189, 0.01566, 0.8756, 0.136, 0.1497, 0.9789, 0.9671, 0.9951, 0.9991, 0.5442, 0.5744, 0.9531, 0.9481]): _vg.add([_i], _w, 'REPLACE')
_vg = ob_cube_001.vertex_groups.new(name='Bone.019')
for _i, _w in zip([21, 38, 39, 41, 42, 52, 53, 54, 55, 56, 57, 58, 59], [0.01585, 0.4558, 0.4256, 0.0438, 0.05188, 1.0, 1.0, 1.0, 1.0, 1.0, 1.0, 1.0, 1.0]): _vg.add([_i], _w, 'REPLACE')
_vg = ob_cube_001.vertex_groups.new(name='Bone.020')
_vg.add([84, 85, 86, 87, 88, 89, 90, 91], 1.0, 'REPLACE')
_m = ob_cube_001.modifiers.new('RightHand', 'ARMATURE')
_m.object = ob_righthand

# ---- collection membership
col_collection.objects.link(ob_light)
col_collection.objects.link(ob_camera)
col_collection.objects.link(ob_camera_001)
col_collection.objects.link(ob_righthand)
col_collection.objects.link(ob_cube_001)

# ---- scene / render settings (as saved in the file)
scene.camera = ob_camera
scene.frame_start = 1; scene.frame_end = 250; scene.frame_set(40)
scene.render.engine = 'BLENDER_EEVEE_NEXT'
scene.cycles.use_denoising = False
scene.cycles.samples = 128
scene.cycles.sampling_pattern = 'TABULATED_SOBOL'
scene.cycles.use_adaptive_sampling = False
scene.cycles.use_light_tree = False
scene.view_settings.view_transform = 'Filmic'
bpy.context.view_layer.update()

